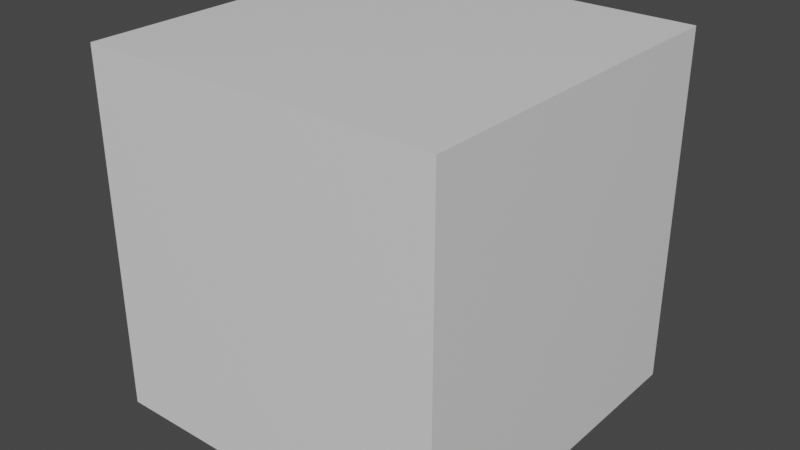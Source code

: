 # Source: cube.blend  (saved by Blender 2.93.21; exported with 4.5.12 LTS)
import bpy
from mathutils import Matrix  # noqa: F401  (used for matrix-valued properties, if any)

bpy.ops.wm.read_factory_settings(use_empty=True)
scene = bpy.context.scene
scene.name = 'Scene'

# ---- collections
col_collection = bpy.data.collections.new('Collection'); scene.collection.children.link(col_collection)

# ---- materials (node trees are filled in below, after node groups)
mat_material = bpy.data.materials.new('Material')
mat_material.alpha_threshold = 0.0
mat_material.use_transparent_shadow = False
mat_material.line_color = (0.0, 0.0, 0.0, 1.0)

# ---- material node trees
mat_material.use_nodes = True; mat_material.node_tree.nodes.clear()
_N = mat_material.node_tree.nodes; _L = mat_material.node_tree.links
n0 = _N.new('ShaderNodeOutputMaterial'); n0.name = 'Material Output'; n0.location = (300, 300)
n1 = _N.new('ShaderNodeBsdfPrincipled'); n1.name = 'Principled BSDF'; n1.location = (10, 300)
n1.distribution = 'GGX'
n1.subsurface_method = 'RANDOM_WALK_SKIN'
n1.inputs[2].default_value = 0.4
n1.inputs[3].default_value = 1.45
n1.inputs[27].default_value = (0.0, 0.0, 0.0, 1.0)
n1.inputs[28].default_value = 1.0
_L.new(n1.outputs[0], n0.inputs[0])
n0.is_active_output = True

# ---- world
world_world = bpy.data.worlds.new('World'); scene.world = world_world
world_world.use_nodes = True; world_world.node_tree.nodes.clear()
_N = world_world.node_tree.nodes; _L = world_world.node_tree.links
n0 = _N.new('ShaderNodeOutputWorld'); n0.name = 'World Output'; n0.location = (300, 300)
n1 = _N.new('ShaderNodeBackground'); n1.name = 'Background'; n1.location = (10, 300)
n1.inputs[0].default_value = (0.05088, 0.05088, 0.05088, 1.0)
_L.new(n1.outputs[0], n0.inputs[0])
n0.is_active_output = True
world_world.color = (0.05088, 0.05088, 0.05088)
world_world.use_sun_shadow = False
world_world.sun_shadow_jitter_overblur = 0.0

# ---- meshes
me_cube = bpy.data.meshes.new('Cube')
me_cube.from_pydata([(1.0, 1.0, 1.0), (1.0, 1.0, -1.0), (1.0, -1.0, 1.0), (1.0, -1.0, -1.0), (-1.0, 1.0, 1.0), (-1.0, 1.0, -1.0), (-1.0, -1.0, 1.0), (-1.0, -1.0, -1.0)], [], [(0, 4, 6, 2), (3, 2, 6, 7), (7, 6, 4, 5), (5, 1, 3, 7), (1, 0, 2, 3), (5, 4, 0, 1)])
_uv = me_cube.uv_layers.new(name='UVMap')
_uv.uv.foreach_set('vector', [0.625, 0.5, 0.875, 0.5, 0.875, 0.75, 0.625, 0.75, 0.375, 0.75, 0.625, 0.75, 0.625, 1.0, 0.375, 1.0, 0.375, 0.0, 0.625, 0.0, 0.625, 0.25, 0.375, 0.25, 0.125, 0.5, 0.375, 0.5, 0.375, 0.75, 0.125, 0.75, 0.375, 0.5, 0.625, 0.5, 0.625, 0.75, 0.375, 0.75, 0.375, 0.25, 0.625, 0.25, 0.625, 0.5, 0.375, 0.5])
_ca = me_cube.color_attributes.new('Col', 'BYTE_COLOR', 'CORNER')
_ca.data.foreach_set('color', [0.03689, 0.5841, 0.5841, 1.0, 0.5841, 0.5841, 0.5841, 1.0, 0.5841, 0.03689, 0.5841, 1.0, 0.03689, 0.03689, 0.5841, 1.0, 0.03689, 0.03689, 0.03689, 1.0, 0.03689, 0.03689, 0.5841, 1.0, 0.5841, 0.03689, 0.5841, 1.0, 0.5841, 0.03689, 0.03689, 1.0, 0.5841, 0.03689, 0.03689, 1.0, 0.5841, 0.03689, 0.5841, 1.0, 0.5841, 0.5841, 0.5841, 1.0, 0.5841, 0.5841, 0.03689, 1.0, 0.5841, 0.5841, 0.03689, 1.0, 0.03689, 0.5841, 0.03689, 1.0, 0.03689, 0.03689, 0.03689, 1.0, 0.5841, 0.03689, 0.03689, 1.0, 0.03689, 0.5841, 0.03689, 1.0, 0.03689, 0.5841, 0.5841, 1.0, 0.03689, 0.03689, 0.5841, 1.0, 0.03689, 0.03689, 0.03689, 1.0, 0.5841, 0.5841, 0.03689, 1.0, 0.5841, 0.5841, 0.5841, 1.0, 0.03689, 0.5841, 0.5841, 1.0, 0.03689, 0.5841, 0.03689, 1.0])
me_cube.materials.append(mat_material)
me_cube.use_mirror_vertex_groups = False
me_cube.update()

# ---- objects
ob_cube = bpy.data.objects.new('Cube', me_cube)

# ---- transforms, parenting, visibility, modifiers, constraints
ob_cube.location = (0.0, 0.0, 0.0)
ob_cube.lock_rotations_4d = False
ob_cube.empty_display_type = 'ARROWS'
ob_cube.lineart.crease_threshold = 0.0

# ---- collection membership
col_collection.objects.link(ob_cube)

# ---- scene / render settings (as saved in the file)
scene.frame_start = 1; scene.frame_end = 250; scene.frame_set(1)
scene.render.engine = 'BLENDER_EEVEE_NEXT'
scene.cycles.use_denoising = False
scene.cycles.samples = 128
scene.cycles.sampling_pattern = 'TABULATED_SOBOL'
scene.cycles.use_adaptive_sampling = False
scene.cycles.use_light_tree = False
scene.view_settings.view_transform = 'Filmic'
bpy.context.view_layer.update()

# ---- added for rendering (the .blend has no active camera and no usable light): camera, sun
cam_auto = bpy.data.cameras.new('AutoCamera')
cam_auto.lens = 50.0
cam_auto.sensor_width = 36.0
cam_auto.clip_end = 1000.0
ob_auto_camera = bpy.data.objects.new('AutoCamera', cam_auto)
scene.collection.objects.link(ob_auto_camera)
ob_auto_camera.location = (3.20507, -3.84609, 2.56406)
ob_auto_camera.rotation_euler = (1.09748, -7.21219e-08, 0.694738)
scene.camera = ob_auto_camera
light_auto_sun = bpy.data.lights.new('AutoSun', 'SUN')
light_auto_sun.energy = 3.0
light_auto_sun.angle = 0.0523599
ob_auto_sun = bpy.data.objects.new('AutoSun', light_auto_sun)
scene.collection.objects.link(ob_auto_sun)
ob_auto_sun.rotation_euler = (0.872665, 0.174533, 0.523599)
bpy.context.view_layer.update()
